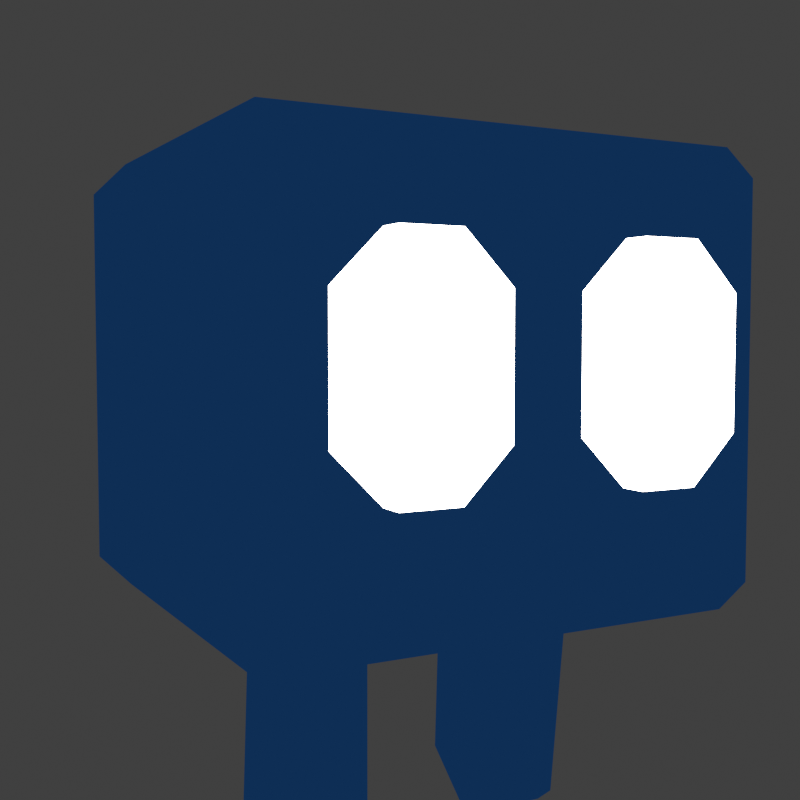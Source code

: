 # Source: character.blend  (saved by Blender 4.0.36; exported with 4.5.12 LTS)
import bpy
from mathutils import Matrix  # noqa: F401  (used for matrix-valued properties, if any)

bpy.ops.wm.read_factory_settings(use_empty=True)
scene = bpy.context.scene
scene.name = 'Scene'

# ---- collections
col_collection = bpy.data.collections.new('Collection'); scene.collection.children.link(col_collection)
col_composition = bpy.data.collections.new('composition'); scene.collection.children.link(col_composition)
col_composition.hide_render = True

# ---- materials (node trees are filled in below, after node groups)
mat_black_001 = bpy.data.materials.new('Black.001')
mat_black_001.use_transparent_shadow = False
mat_white_001 = bpy.data.materials.new('White.001')
mat_white_001.use_transparent_shadow = False
mat_red_001 = bpy.data.materials.new('Red.001')
mat_red_001.use_transparent_shadow = False
mat_green_001 = bpy.data.materials.new('Green.001')
mat_green_001.use_transparent_shadow = False
mat_blue_001 = bpy.data.materials.new('Blue.001')
mat_blue_001.use_transparent_shadow = False
mat_grey_001 = bpy.data.materials.new('Grey.001')
mat_grey_001.use_transparent_shadow = False
mat_base = bpy.data.materials.new('Base')
mat_base.alpha_threshold = 0.0
mat_base.use_transparent_shadow = False
mat_base.roughness = 0.5
mat_base.line_color = (0.0, 0.0, 0.0, 1.0)
mat_eyes = bpy.data.materials.new('Eyes')
mat_eyes.alpha_threshold = 0.0
mat_eyes.roughness = 0.5
mat_eyes.line_color = (0.0, 0.0, 0.0, 1.0)
mat_wall = bpy.data.materials.new('Wall')
mat_wall.use_transparent_shadow = False

# ---- material node trees
mat_base.use_nodes = True; mat_base.node_tree.nodes.clear()
_N = mat_base.node_tree.nodes; _L = mat_base.node_tree.links
n0 = _N.new('ShaderNodeBsdfPrincipled'); n0.name = 'Principled BSDF'; n0.location = (10, 300)
n0.inputs[0].default_value = (1.0, 1.0, 0.9999, 1.0)
n0.inputs[3].default_value = 1.45
n1 = _N.new('ShaderNodeOutputMaterial'); n1.name = 'Material Output'; n1.location = (811, 139)
n2 = _N.new('ShaderNodeShaderToRGB'); n2.name = 'Shader to RGB'; n2.location = (312, 269)
n3 = _N.new('ShaderNodeValToRGB'); n3.name = 'Color Ramp'; n3.location = (500, 255)
n3.color_ramp.interpolation = 'CONSTANT'
while len(n3.color_ramp.elements) > 1: n3.color_ramp.elements.remove(n3.color_ramp.elements[-1])
n3.color_ramp.elements[0].position = 0.0; n3.color_ramp.elements[0].color = (0.0003036, 0.0, 0.016, 1.0)
_e = n3.color_ramp.elements.new(0.4909); _e.color = (0.004392, 0.02732, 0.09084, 1.0)
_L.new(n3.outputs[0], n1.inputs[0])
_L.new(n0.outputs[0], n2.inputs[0])
_L.new(n2.outputs[0], n3.inputs[0])
n1.is_active_output = True
mat_eyes.use_nodes = True; mat_eyes.node_tree.nodes.clear()
_N = mat_eyes.node_tree.nodes; _L = mat_eyes.node_tree.links
n0 = _N.new('ShaderNodeOutputMaterial'); n0.name = 'Material Output'; n0.location = (300, 300)
n0.target = 'CYCLES'
n1 = _N.new('ShaderNodeBsdfPrincipled'); n1.name = 'Principled BSDF'; n1.location = (10, 300)
n1.inputs[3].default_value = 1.45
n1.inputs[28].default_value = 7.5
n2 = _N.new('ShaderNodeOutputMaterial'); n2.name = 'Material Output.001'; n2.location = (0, 0)
n2.target = 'EEVEE'
n3 = _N.new('ShaderNodeMixShader'); n3.name = 'Mix Shader'; n3.location = (0, 0)
n3.label = 'Disable Shadow'
n3.hide = True
n4 = _N.new('ShaderNodeLightPath'); n4.name = 'Light Path'; n4.location = (0, 0)
n4.hide = True
n5 = _N.new('ShaderNodeBsdfTransparent'); n5.name = 'Transparent BSDF'; n5.location = (0, 0)
n5.hide = True
_L.new(n1.outputs[0], n0.inputs[0])
_L.new(n1.outputs[0], n3.inputs[1])
_L.new(n3.outputs[0], n2.inputs[0])
_L.new(n4.outputs[1], n3.inputs[0])
_L.new(n5.outputs[0], n3.inputs[2])
n0.is_active_output = True
mat_wall.use_nodes = True; mat_wall.node_tree.nodes.clear()
_N = mat_wall.node_tree.nodes; _L = mat_wall.node_tree.links
n0 = _N.new('ShaderNodeBsdfPrincipled'); n0.name = 'Principled BSDF'; n0.location = (10, 300)
n0.inputs[0].default_value = (0.8023, 0.09773, 0.07432, 1.0)
n0.inputs[3].default_value = 1.45
n1 = _N.new('ShaderNodeOutputMaterial'); n1.name = 'Material Output'; n1.location = (300, 300)
_L.new(n0.outputs[0], n1.inputs[0])
n1.is_active_output = True

# ---- world
world_world = bpy.data.worlds.new('World'); scene.world = world_world
world_world.use_nodes = True; world_world.node_tree.nodes.clear()
_N = world_world.node_tree.nodes; _L = world_world.node_tree.links
n0 = _N.new('ShaderNodeOutputWorld'); n0.name = 'World Output'; n0.location = (300, 300)
n1 = _N.new('ShaderNodeBackground'); n1.name = 'Background'; n1.location = (10, 300)
n1.inputs[0].default_value = (0.05088, 0.05088, 0.05088, 1.0)
_L.new(n1.outputs[0], n0.inputs[0])
n0.is_active_output = True
world_world.color = (0.05088, 0.05088, 0.05088)
world_world.use_sun_shadow = False
world_world.sun_shadow_jitter_overblur = 0.0

# ---- cameras
cam_camera = bpy.data.cameras.new('Camera')
cam_camera.clip_end = 100.0
cam_camera.ortho_scale = 7.314
cam_camera_001 = bpy.data.cameras.new('Camera.001')
cam_camera_001.clip_end = 100.0
cam_camera_001.ortho_scale = 7.314

# ---- lights
light_light = bpy.data.lights.new('Light', 'SUN')
light_light.transmission_factor = 0.0
light_light.angle = 0.1993
light_light.energy = 1000.0
light_light.shadow_soft_size = 0.1
light_light.shadow_cascade_max_distance = 1000.0
light_light_001 = bpy.data.lights.new('Light.001', 'SUN')
light_light_001.transmission_factor = 0.0
light_light_001.angle = 0.1993
light_light_001.energy = 2.5
light_light_001.shadow_soft_size = 0.1
light_light_001.shadow_cascade_max_distance = 1000.0

# ---- meshes
me_cube = bpy.data.meshes.new('Cube')
me_cube.from_pydata([(0.8498, 1.221, 0.8498), (0.8498, 1.071, 1.0), (1.0, 1.071, 0.8498), (0.8498, 1.071, -1.0), (0.8498, 1.221, -0.8498), (1.0, 1.071, -0.8498), (1.0, -1.071, 0.8498), (0.8498, -1.071, 1.0), (0.8498, -1.221, 0.8498), (1.0, -1.071, -0.8498), (0.8498, -1.221, -0.8498), (0.8498, -1.071, -1.0), (-0.8498, 1.221, 0.8498), (-1.0, 1.071, 0.8498), (-0.8498, 1.071, 1.0), (-1.0, 1.071, -0.8498), (-0.8498, 1.221, -0.8498), (-0.8498, 1.071, -1.0), (-1.0, -1.071, 0.8498), (-0.8498, -1.221, 0.8498), (-0.8498, -1.071, 1.0), (-0.8498, -1.071, -1.0), (-0.8498, -1.221, -0.8498), (-1.0, -1.071, -0.8498)], [], [(17, 3, 11, 21), (23, 18, 13, 15), (10, 8, 19, 22), (1, 14, 20, 7), (5, 2, 6, 9), (0, 1, 2), (3, 4, 5), (6, 7, 8), (9, 10, 11), (12, 13, 14), (15, 16, 17), (18, 19, 20), (21, 22, 23), (17, 21, 23, 15), (3, 17, 16, 4), (2, 5, 4, 0), (22, 19, 18, 23), (8, 10, 9, 6), (12, 16, 15, 13), (7, 20, 19, 8), (1, 7, 6, 2), (21, 11, 10, 22), (20, 14, 13, 18), (14, 1, 0, 12), (11, 3, 5, 9), (16, 12, 0, 4)])
_uv = me_cube.uv_layers.new(name='UVMap')
_uv.uv.foreach_set('vector', [0.1438, 0.5154, 0.3562, 0.5154, 0.3562, 0.7346, 0.1438, 0.7346, 0.3938, 0.01537, 0.6062, 0.01537, 0.6062, 0.2346, 0.3938, 0.2346, 0.3938, 0.7688, 0.6062, 0.7688, 0.6062, 0.9812, 0.3938, 0.9812, 0.6438, 0.5154, 0.8562, 0.5154, 0.8562, 0.7346, 0.6438, 0.7346, 0.3938, 0.5154, 0.6062, 0.5154, 0.6062, 0.7346, 0.3938, 0.7346, 0.6062, 0.4812, 0.625, 0.4812, 0.6062, 0.5, 0.3562, 0.5154, 0.3562, 0.5, 0.375, 0.5154, 0.6062, 0.75, 0.625, 0.7688, 0.6062, 0.7688, 0.375, 0.7346, 0.3562, 0.75, 0.3562, 0.7346, 0.6062, 0.25, 0.6062, 0.2346, 0.625, 0.2346, 0.125, 0.5154, 0.1438, 0.5, 0.1438, 0.5154, 0.6062, 0.01537, 0.6062, 0.0, 0.625, 0.01537, 0.1438, 0.7346, 0.1438, 0.75, 0.125, 0.7346, 0.1438, 0.5154, 0.1438, 0.7346, 0.125, 0.7346, 0.125, 0.5154, 0.3562, 0.5154, 0.1438, 0.5154, 0.1438, 0.5, 0.3562, 0.5, 0.6062, 0.5154, 0.3938, 0.5154, 0.3938, 0.4812, 0.6062, 0.4812, 0.3938, 0.0, 0.6062, 0.0, 0.6062, 0.01537, 0.3938, 0.01537, 0.6062, 0.7688, 0.3938, 0.7688, 0.3938, 0.7346, 0.6062, 0.7346, 0.6062, 0.2688, 0.3938, 0.2688, 0.3938, 0.2346, 0.6062, 0.2346, 0.625, 0.7688, 0.625, 0.9812, 0.6062, 0.9812, 0.6062, 0.7688, 0.6438, 0.5154, 0.6438, 0.7346, 0.6062, 0.7346, 0.6062, 0.5154, 0.1438, 0.7346, 0.3562, 0.7346, 0.3562, 0.75, 0.1438, 0.75, 0.625, 0.01537, 0.625, 0.2346, 0.6062, 0.2346, 0.6062, 0.01537, 0.625, 0.2688, 0.625, 0.4812, 0.6062, 0.4812, 0.6062, 0.2688, 0.3562, 0.7346, 0.3562, 0.5154, 0.3938, 0.5154, 0.3938, 0.7346, 0.3938, 0.2688, 0.6062, 0.2688, 0.6062, 0.4812, 0.3938, 0.4812])
me_cube.materials.append(mat_base)
me_cube.use_mirror_vertex_groups = False
me_cube.update()
me_cube_001 = bpy.data.meshes.new('Cube.001')
me_cube_001.from_pydata([(1.117, 0.8707, 0.3672), (1.117, 0.6624, 0.5755), (1.117, 0.6624, -0.4037), (1.117, 0.8707, -0.1954), (1.117, 0.4036, 0.5755), (1.117, 0.1953, 0.3672), (1.117, 0.1953, -0.1954), (1.117, 0.4036, -0.4037), (0.5376, 0.6624, 0.5755), (0.5376, 0.8707, 0.3672), (0.5376, 0.8707, -0.1954), (0.5376, 0.6624, -0.4037), (0.5376, 0.1953, 0.3672), (0.5376, 0.4036, 0.5755), (0.5376, 0.4036, -0.4037), (0.5376, 0.1953, -0.1954)], [], [(11, 2, 7, 14), (10, 9, 0, 3), (14, 15, 12, 13, 8, 9, 10, 11), (6, 5, 12, 15), (2, 3, 0, 1, 4, 5, 6, 7), (4, 13, 12, 5), (8, 1, 0, 9), (14, 7, 6, 15), (2, 11, 10, 3), (1, 8, 13, 4)])
_uv = me_cube_001.uv_layers.new(name='UVMap')
_uv.uv.foreach_set('vector', [0.125, 0.5771, 0.375, 0.5771, 0.375, 0.6729, 0.125, 0.6729, 0.4282, 0.25, 0.5718, 0.25, 0.5718, 0.5, 0.4282, 0.5, 0.375, 0.07711, 0.4282, 0.0, 0.5718, 0.0, 0.625, 0.07711, 0.625, 0.1729, 0.5718, 0.25, 0.4282, 0.25, 0.375, 0.1729, 0.4282, 0.75, 0.5718, 0.75, 0.5718, 1.0, 0.4282, 1.0, 0.375, 0.5771, 0.4282, 0.5, 0.5718, 0.5, 0.625, 0.5771, 0.625, 0.6729, 0.5718, 0.75, 0.4282, 0.75, 0.375, 0.6729, 0.625, 0.75, 0.625, 1.0, 0.5718, 1.0, 0.5718, 0.75, 0.625, 0.25, 0.625, 0.5, 0.5718, 0.5, 0.5718, 0.25, 0.125, 0.6729, 0.375, 0.6729, 0.375, 0.75, 0.125, 0.75, 0.375, 0.5771, 0.125, 0.5771, 0.125, 0.5, 0.375, 0.5, 0.625, 0.5771, 0.875, 0.5771, 0.875, 0.6729, 0.625, 0.6729])
me_cube_001.materials.append(mat_eyes)
me_cube_001.use_mirror_vertex_groups = False
me_cube_001.update()
me_cube_002 = bpy.data.meshes.new('Cube.002')
me_cube_002.from_pydata([(0.1661, 0.282, 0.0), (0.282, -0.1661, 0.0), (-0.282, 0.1661, 0.0), (-0.1661, -0.282, 0.0), (0.05857, 0.09942, -1.093), (0.1661, 0.282, -0.9721), (0.1346, 0.2285, -1.057), (0.09943, -0.05857, -1.093), (0.282, -0.1661, -0.9721), (0.2285, -0.1346, -1.057), (-0.09943, 0.05857, -1.093), (-0.282, 0.1661, -0.9721), (-0.2285, 0.1346, -1.057), (-0.05857, -0.09943, -1.093), (-0.1661, -0.282, -0.9721), (-0.1346, -0.2285, -1.057)], [], [(10, 4, 7, 13), (11, 2, 0, 5), (14, 3, 2, 11), (8, 1, 3, 14), (0, 2, 3, 1), (10, 13, 15, 12), (12, 15, 14, 11), (13, 7, 9, 15), (15, 9, 8, 14), (4, 10, 12, 6), (6, 12, 11, 5), (7, 4, 6, 9), (9, 6, 5, 8), (5, 0, 1, 8)])
_uv = me_cube_002.uv_layers.new(name='UVMap')
_uv.uv.foreach_set('vector', [0.2059, 0.5809, 0.2941, 0.5809, 0.2941, 0.6691, 0.2059, 0.6691, 0.3907, 0.25, 0.625, 0.25, 0.625, 0.5, 0.3907, 0.5, 0.3907, 0.0, 0.625, 0.0, 0.625, 0.25, 0.3907, 0.25, 0.3907, 0.75, 0.625, 0.75, 0.625, 1.0, 0.3907, 1.0, 0.625, 0.5, 0.875, 0.5, 0.875, 0.75, 0.625, 0.75, 0.2059, 0.5809, 0.2059, 0.6691, 0.125, 0.7263, 0.125, 0.5237, 0.375, 0.2263, 0.375, 0.0237, 0.3907, 0.0, 0.3907, 0.25, 0.2059, 0.6691, 0.2941, 0.6691, 0.3513, 0.75, 0.1487, 0.75, 0.375, 0.9763, 0.375, 0.7737, 0.3907, 0.75, 0.3907, 1.0, 0.2941, 0.5809, 0.2059, 0.5809, 0.1487, 0.5, 0.3513, 0.5, 0.375, 0.4763, 0.375, 0.2737, 0.3907, 0.25, 0.3907, 0.5, 0.2941, 0.6691, 0.2941, 0.5809, 0.375, 0.5237, 0.375, 0.7263, 0.375, 0.7263, 0.375, 0.5237, 0.3907, 0.5, 0.3907, 0.75, 0.3907, 0.5, 0.625, 0.5, 0.625, 0.75, 0.3907, 0.75])
me_cube_002.materials.append(mat_base)
me_cube_002.use_mirror_vertex_groups = False
me_cube_002.update()
me_cube_003 = bpy.data.meshes.new('Cube.003')
me_cube_003.from_pydata([(0.279, -0.1711, 0.0), (0.1711, 0.279, 0.0), (-0.1711, -0.279, 0.0), (0.279, -0.1711, -0.9721), (0.2261, -0.1387, -1.057), (-0.1711, -0.279, -0.9721), (0.1711, 0.279, -0.9721), (0.1387, 0.2261, -1.057), (-0.279, 0.1711, -0.9721), (-0.2261, 0.1387, -1.057), (-0.279, 0.1711, 0.0), (-0.09837, 0.06033, -1.093), (-0.1387, -0.2261, -1.057), (-0.06033, -0.09837, -1.093), (0.09837, -0.06033, -1.093), (0.06033, 0.09837, -1.093)], [], [(3, 6, 1, 0), (0, 1, 10, 2), (5, 3, 0, 2), (7, 6, 3, 4), (4, 3, 5, 12), (9, 8, 6, 7), (6, 8, 10, 1), (12, 5, 8, 9), (8, 5, 2, 10), (11, 9, 7, 15), (13, 12, 9, 11), (14, 4, 12, 13), (13, 11, 15, 14), (15, 7, 4, 14)])
_uv = me_cube_003.uv_layers.new(name='UVMap')
_uv.uv.foreach_set('vector', [0.3907, 0.5, 0.3907, 0.75, 0.625, 0.75, 0.625, 0.5, 0.625, 0.5, 0.625, 0.75, 0.875, 0.75, 0.875, 0.5, 0.3907, 0.25, 0.3907, 0.5, 0.625, 0.5, 0.625, 0.25, 0.375, 0.7263, 0.3907, 0.75, 0.3907, 0.5, 0.375, 0.5237, 0.375, 0.4763, 0.3907, 0.5, 0.3907, 0.25, 0.375, 0.2737, 0.375, 0.9763, 0.3907, 1.0, 0.3907, 0.75, 0.375, 0.7737, 0.3907, 0.75, 0.3907, 1.0, 0.625, 1.0, 0.625, 0.75, 0.375, 0.2263, 0.3907, 0.25, 0.3907, 0.0, 0.375, 0.0237, 0.3907, 0.0, 0.3907, 0.25, 0.625, 0.25, 0.625, 0.0, 0.2059, 0.6691, 0.1487, 0.75, 0.3513, 0.75, 0.2941, 0.6691, 0.2059, 0.5809, 0.125, 0.5237, 0.125, 0.7263, 0.2059, 0.6691, 0.2941, 0.5809, 0.3513, 0.5, 0.1487, 0.5, 0.2059, 0.5809, 0.2059, 0.5809, 0.2059, 0.6691, 0.2941, 0.6691, 0.2941, 0.5809, 0.2941, 0.6691, 0.375, 0.7263, 0.375, 0.5237, 0.2941, 0.5809])
me_cube_003.materials.append(mat_base)
me_cube_003.use_mirror_vertex_groups = False
me_cube_003.update()
me_plane = bpy.data.meshes.new('Plane')
me_plane.from_pydata([(-1.0, -1.0, 0.0), (1.0, -1.0, 0.0), (-1.0, 1.0, 0.0), (1.0, 1.0, 0.0)], [], [(0, 1, 3, 2)])
_uv = me_plane.uv_layers.new(name='UVMap')
_uv.uv.foreach_set('vector', [0.0, 0.0, 1.0, 0.0, 1.0, 1.0, 0.0, 1.0])
me_plane.materials.append(mat_wall)
me_plane.update()

# ---- objects
ob_stroke = bpy.data.objects.new('Stroke', None)
ob_character = bpy.data.objects.new('character', me_cube)
ob_light = bpy.data.objects.new('Light', light_light)
ob_camera = bpy.data.objects.new('Camera', cam_camera)
ob_eyes = bpy.data.objects.new('eyes', me_cube_001)
ob_legs = bpy.data.objects.new('legs', me_cube_002)
ob_legs_001 = bpy.data.objects.new('legs.001', me_cube_003)
ob_wall = bpy.data.objects.new('wall', me_plane)
ob_camera_sm = bpy.data.objects.new('camera_sm', cam_camera_001)
ob_light_sm = bpy.data.objects.new('light_sm', light_light_001)

# ---- transforms, parenting, visibility, modifiers, constraints
ob_stroke.location = (-0.1046, 0.4697, 4.661)
ob_stroke.empty_image_offset = (0.0, 0.0)
ob_stroke.color = (0.0, 0.0, 0.0, 1.0)
ob_stroke.hide_render = True
ob_stroke.use_grease_pencil_lights = True
_m = ob_stroke.modifiers.new('Line Art', 'LINEART')
_m.show_render = True
_m.source_type = 'SCENE'
_m.use_contour = True
_m.use_loose = True
_m.use_crease = True
_m.use_edge_mark = True
_m.use_intersection = True
_m.target_layer = 'Lines'
_m.target_material = mat_white_001
_m.radius = 0.0125
ob_character.location = (0.0, 0.0, 0.1074)
ob_character.rotation_euler = (0.0, -0.0, 0.234)
ob_character.lock_rotations_4d = False
ob_character.empty_display_type = 'ARROWS'
ob_character.lineart.crease_threshold = 0.0
ob_light.location = (-4.214, -3.993, 5.904)
ob_light.rotation_euler = (-0.5505, -0.4748, 1.78)
ob_light.lock_rotations_4d = False
ob_light.empty_display_type = 'ARROWS'
ob_light.color = (0.0, 0.0, 0.0, 0.0)
ob_light.lineart.crease_threshold = 0.0
ob_camera.location = (4.864, -1.342, 0.3128)
ob_camera.rotation_euler = (1.511, -3.548e-08, 1.312)
ob_camera.lock_rotations_4d = False
ob_camera.empty_display_type = 'ARROWS'
ob_camera.color = (0.0, 0.0, 0.0, 0.0)
ob_camera.display_type = 'WIRE'
ob_camera.lineart.crease_threshold = 0.0
ob_eyes.parent = ob_character
ob_eyes.location = (0.0, 0.0, 0.0)
ob_eyes.lock_rotations_4d = False
ob_eyes.empty_display_type = 'ARROWS'
ob_eyes.visible_shadow = False
ob_eyes.lineart.crease_threshold = 0.0
_m = ob_eyes.modifiers.new('Mirror', 'MIRROR')
_m.use_axis = (False, True, False)
_m.mirror_object = ob_character
ob_legs.location = (-0.1046, 0.4697, -1.015)
ob_legs.rotation_euler = (0.0, 0.3644, -0.2329)
ob_legs.lock_rotations_4d = False
ob_legs.empty_display_type = 'ARROWS'
ob_legs.lineart.crease_threshold = 0.0
ob_legs_001.location = (-0.09401, -0.472, -0.8331)
ob_legs_001.rotation_euler = (-1.567e-08, -0.3145, -0.2329)
ob_legs_001.lock_rotations_4d = False
ob_legs_001.empty_display_type = 'ARROWS'
ob_legs_001.lineart.crease_threshold = 0.0
ob_wall.location = (-16.84, 0.0, 0.0)
ob_wall.rotation_euler = (-0.0, 1.571, 0.0)
ob_wall.scale = (22.7, 22.7, 22.7)
ob_camera_sm.location = (7.27, -2.643, 0.248)
ob_camera_sm.rotation_euler = (1.511, 5.56e-07, 1.211)
ob_camera_sm.lock_rotations_4d = False
ob_camera_sm.empty_display_type = 'ARROWS'
ob_camera_sm.color = (0.0, 0.0, 0.0, 0.0)
ob_camera_sm.display_type = 'WIRE'
ob_camera_sm.lineart.crease_threshold = 0.0
ob_light_sm.location = (11.29, -5.625, 5.904)
ob_light_sm.rotation_euler = (-0.5505, -0.4748, 3.621)
ob_light_sm.lock_rotations_4d = False
ob_light_sm.empty_display_type = 'ARROWS'
ob_light_sm.color = (0.0, 0.0, 0.0, 0.0)
ob_light_sm.lineart.crease_threshold = 0.0

# ---- collection membership
scene.collection.objects.link(ob_stroke)
col_collection.objects.link(ob_character)
col_collection.objects.link(ob_light)
col_collection.objects.link(ob_camera)
col_collection.objects.link(ob_eyes)
col_collection.objects.link(ob_legs)
col_collection.objects.link(ob_legs_001)
col_composition.objects.link(ob_wall)
col_composition.objects.link(ob_camera_sm)
col_composition.objects.link(ob_light_sm)

# ---- scene / render settings (as saved in the file)
scene.camera = ob_camera
scene.frame_start = 1; scene.frame_end = 12; scene.frame_set(8)
scene.render.engine = 'BLENDER_EEVEE_NEXT'
scene.render.resolution_x = 512
scene.render.resolution_y = 512
scene.render.film_transparent = True
scene.cycles.sampling_pattern = 'TABULATED_SOBOL'
scene.view_settings.view_transform = 'Standard'
bpy.context.view_layer.update()
